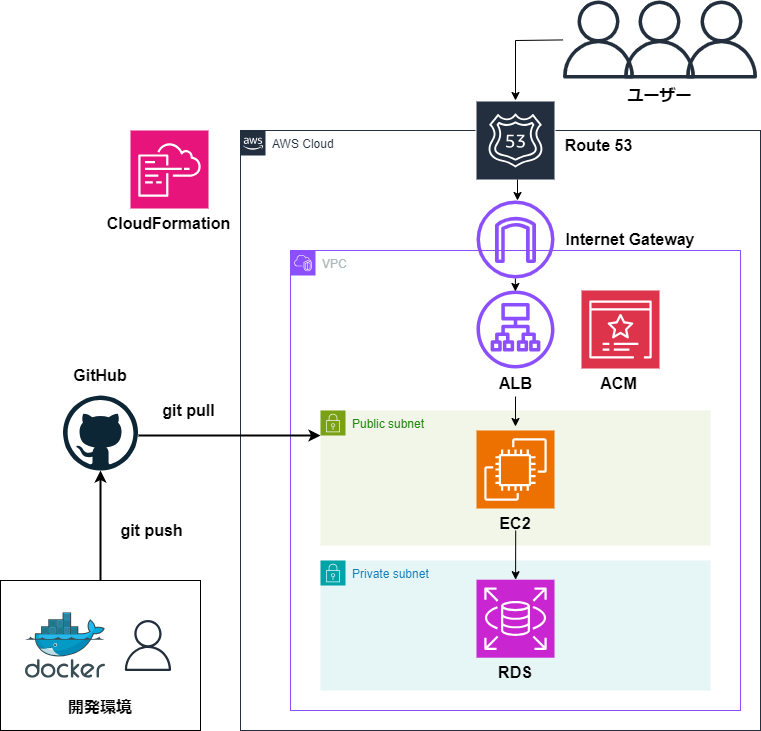

The diagram above was exported from draw.io. Its source (the exported page's mxGraphModel, read from the mxfile embedded in the PNG):
<mxGraphModel dx="1687" dy="1742" grid="1" gridSize="10" guides="1" tooltips="1" connect="1" arrows="1" fold="1" page="1" pageScale="1" pageWidth="1100" pageHeight="850" background="none" math="0" shadow="0">
  <root>
    <mxCell id="0" />
    <mxCell id="1" parent="0" />
    <mxCell id="bU3cXBvAo1TJFP_Xiqjj-13" value="" style="rounded=0;whiteSpace=wrap;html=1;strokeColor=default;" vertex="1" parent="1">
      <mxGeometry x="80" y="490" width="200" height="150" as="geometry" />
    </mxCell>
    <mxCell id="bU3cXBvAo1TJFP_Xiqjj-5" value="AWS Cloud" style="points=[[0,0],[0.25,0],[0.5,0],[0.75,0],[1,0],[1,0.25],[1,0.5],[1,0.75],[1,1],[0.75,1],[0.5,1],[0.25,1],[0,1],[0,0.75],[0,0.5],[0,0.25]];outlineConnect=0;gradientColor=none;html=1;whiteSpace=wrap;fontSize=12;fontStyle=0;container=1;pointerEvents=0;collapsible=0;recursiveResize=0;shape=mxgraph.aws4.group;grIcon=mxgraph.aws4.group_aws_cloud_alt;strokeColor=#232F3E;fillColor=none;verticalAlign=top;align=left;spacingLeft=30;fontColor=#232F3E;dashed=0;" vertex="1" parent="1">
      <mxGeometry x="320" y="40" width="520" height="600" as="geometry" />
    </mxCell>
    <mxCell id="bU3cXBvAo1TJFP_Xiqjj-24" value="" style="sketch=0;outlineConnect=0;fontColor=#232F3E;gradientColor=none;strokeColor=#ffffff;fillColor=#232F3E;dashed=0;verticalLabelPosition=middle;verticalAlign=bottom;align=center;html=1;whiteSpace=wrap;fontSize=10;fontStyle=1;spacing=3;shape=mxgraph.aws4.productIcon;prIcon=mxgraph.aws4.route_53;" vertex="1" parent="bU3cXBvAo1TJFP_Xiqjj-5">
      <mxGeometry x="235" y="-30" width="80" height="110" as="geometry" />
    </mxCell>
    <mxCell id="bU3cXBvAo1TJFP_Xiqjj-6" value="VPC" style="points=[[0,0],[0.25,0],[0.5,0],[0.75,0],[1,0],[1,0.25],[1,0.5],[1,0.75],[1,1],[0.75,1],[0.5,1],[0.25,1],[0,1],[0,0.75],[0,0.5],[0,0.25]];outlineConnect=0;gradientColor=none;html=1;whiteSpace=wrap;fontSize=12;fontStyle=0;container=1;pointerEvents=0;collapsible=0;recursiveResize=0;shape=mxgraph.aws4.group;grIcon=mxgraph.aws4.group_vpc2;strokeColor=#8C4FFF;fillColor=none;verticalAlign=top;align=left;spacingLeft=30;fontColor=#AAB7B8;dashed=0;" vertex="1" parent="bU3cXBvAo1TJFP_Xiqjj-5">
      <mxGeometry x="50" y="120" width="450" height="460" as="geometry" />
    </mxCell>
    <mxCell id="bU3cXBvAo1TJFP_Xiqjj-8" value="Public subnet" style="points=[[0,0],[0.25,0],[0.5,0],[0.75,0],[1,0],[1,0.25],[1,0.5],[1,0.75],[1,1],[0.75,1],[0.5,1],[0.25,1],[0,1],[0,0.75],[0,0.5],[0,0.25]];outlineConnect=0;gradientColor=none;html=1;whiteSpace=wrap;fontSize=12;fontStyle=0;container=1;pointerEvents=0;collapsible=0;recursiveResize=0;shape=mxgraph.aws4.group;grIcon=mxgraph.aws4.group_security_group;grStroke=0;strokeColor=#7AA116;fillColor=#F2F6E8;verticalAlign=top;align=left;spacingLeft=30;fontColor=#248814;dashed=0;" vertex="1" parent="bU3cXBvAo1TJFP_Xiqjj-6">
      <mxGeometry x="30" y="160" width="390" height="135" as="geometry" />
    </mxCell>
    <mxCell id="bU3cXBvAo1TJFP_Xiqjj-10" value="" style="sketch=0;points=[[0,0,0],[0.25,0,0],[0.5,0,0],[0.75,0,0],[1,0,0],[0,1,0],[0.25,1,0],[0.5,1,0],[0.75,1,0],[1,1,0],[0,0.25,0],[0,0.5,0],[0,0.75,0],[1,0.25,0],[1,0.5,0],[1,0.75,0]];outlineConnect=0;fontColor=#232F3E;fillColor=#ED7100;strokeColor=#ffffff;dashed=0;verticalLabelPosition=bottom;verticalAlign=top;align=center;html=1;fontSize=12;fontStyle=0;aspect=fixed;shape=mxgraph.aws4.resourceIcon;resIcon=mxgraph.aws4.ec2;" vertex="1" parent="bU3cXBvAo1TJFP_Xiqjj-8">
      <mxGeometry x="156" y="20" width="78" height="78" as="geometry" />
    </mxCell>
    <mxCell id="bU3cXBvAo1TJFP_Xiqjj-20" value="EC2" style="text;html=1;strokeColor=none;fillColor=none;align=center;verticalAlign=middle;whiteSpace=wrap;rounded=0;fontStyle=1;fontSize=16;" vertex="1" parent="bU3cXBvAo1TJFP_Xiqjj-8">
      <mxGeometry x="165" y="98" width="60" height="30" as="geometry" />
    </mxCell>
    <mxCell id="bU3cXBvAo1TJFP_Xiqjj-54" value="" style="endArrow=classic;html=1;rounded=0;" edge="1" parent="bU3cXBvAo1TJFP_Xiqjj-8">
      <mxGeometry width="50" height="50" relative="1" as="geometry">
        <mxPoint x="195" y="-14" as="sourcePoint" />
        <mxPoint x="195" y="16" as="targetPoint" />
        <Array as="points" />
      </mxGeometry>
    </mxCell>
    <mxCell id="bU3cXBvAo1TJFP_Xiqjj-9" value="Private subnet" style="points=[[0,0],[0.25,0],[0.5,0],[0.75,0],[1,0],[1,0.25],[1,0.5],[1,0.75],[1,1],[0.75,1],[0.5,1],[0.25,1],[0,1],[0,0.75],[0,0.5],[0,0.25]];outlineConnect=0;gradientColor=none;html=1;whiteSpace=wrap;fontSize=12;fontStyle=0;container=1;pointerEvents=0;collapsible=0;recursiveResize=0;shape=mxgraph.aws4.group;grIcon=mxgraph.aws4.group_security_group;grStroke=0;strokeColor=#00A4A6;fillColor=#E6F6F7;verticalAlign=top;align=left;spacingLeft=30;fontColor=#147EBA;dashed=0;" vertex="1" parent="bU3cXBvAo1TJFP_Xiqjj-6">
      <mxGeometry x="30" y="310" width="390" height="130" as="geometry" />
    </mxCell>
    <mxCell id="bU3cXBvAo1TJFP_Xiqjj-11" value="" style="sketch=0;points=[[0,0,0],[0.25,0,0],[0.5,0,0],[0.75,0,0],[1,0,0],[0,1,0],[0.25,1,0],[0.5,1,0],[0.75,1,0],[1,1,0],[0,0.25,0],[0,0.5,0],[0,0.75,0],[1,0.25,0],[1,0.5,0],[1,0.75,0]];outlineConnect=0;fontColor=#232F3E;fillColor=#C925D1;strokeColor=#ffffff;dashed=0;verticalLabelPosition=bottom;verticalAlign=top;align=center;html=1;fontSize=12;fontStyle=0;aspect=fixed;shape=mxgraph.aws4.resourceIcon;resIcon=mxgraph.aws4.rds;" vertex="1" parent="bU3cXBvAo1TJFP_Xiqjj-9">
      <mxGeometry x="156" y="19.21" width="78" height="78" as="geometry" />
    </mxCell>
    <mxCell id="bU3cXBvAo1TJFP_Xiqjj-21" value="RDS" style="text;html=1;strokeColor=none;fillColor=none;align=center;verticalAlign=middle;whiteSpace=wrap;rounded=0;fontStyle=1;fontSize=16;" vertex="1" parent="bU3cXBvAo1TJFP_Xiqjj-9">
      <mxGeometry x="165" y="97.21000000000004" width="60" height="30" as="geometry" />
    </mxCell>
    <mxCell id="bU3cXBvAo1TJFP_Xiqjj-34" value="" style="sketch=0;outlineConnect=0;fontColor=#232F3E;gradientColor=none;fillColor=#8C4FFF;strokeColor=none;dashed=0;verticalLabelPosition=bottom;verticalAlign=top;align=center;html=1;fontSize=12;fontStyle=0;aspect=fixed;pointerEvents=1;shape=mxgraph.aws4.application_load_balancer;" vertex="1" parent="bU3cXBvAo1TJFP_Xiqjj-6">
      <mxGeometry x="186" y="40" width="78" height="78" as="geometry" />
    </mxCell>
    <mxCell id="bU3cXBvAo1TJFP_Xiqjj-30" value="" style="sketch=0;points=[[0,0,0],[0.25,0,0],[0.5,0,0],[0.75,0,0],[1,0,0],[0,1,0],[0.25,1,0],[0.5,1,0],[0.75,1,0],[1,1,0],[0,0.25,0],[0,0.5,0],[0,0.75,0],[1,0.25,0],[1,0.5,0],[1,0.75,0]];outlineConnect=0;fontColor=#232F3E;fillColor=#DD344C;strokeColor=#ffffff;dashed=0;verticalLabelPosition=bottom;verticalAlign=top;align=center;html=1;fontSize=12;fontStyle=0;aspect=fixed;shape=mxgraph.aws4.resourceIcon;resIcon=mxgraph.aws4.certificate_manager_3;" vertex="1" parent="bU3cXBvAo1TJFP_Xiqjj-6">
      <mxGeometry x="291" y="40" width="78" height="78" as="geometry" />
    </mxCell>
    <mxCell id="bU3cXBvAo1TJFP_Xiqjj-31" value="ACM" style="text;html=1;strokeColor=none;fillColor=none;align=center;verticalAlign=middle;whiteSpace=wrap;rounded=0;fontStyle=1;fontSize=16;" vertex="1" parent="bU3cXBvAo1TJFP_Xiqjj-6">
      <mxGeometry x="290" y="118" width="77.1" height="30" as="geometry" />
    </mxCell>
    <mxCell id="bU3cXBvAo1TJFP_Xiqjj-35" value="ALB" style="text;html=1;strokeColor=none;fillColor=none;align=center;verticalAlign=middle;whiteSpace=wrap;rounded=0;fontStyle=1;fontSize=16;" vertex="1" parent="bU3cXBvAo1TJFP_Xiqjj-6">
      <mxGeometry x="186.89999999999998" y="118" width="77.1" height="30" as="geometry" />
    </mxCell>
    <mxCell id="bU3cXBvAo1TJFP_Xiqjj-55" value="" style="endArrow=classic;html=1;rounded=0;" edge="1" parent="bU3cXBvAo1TJFP_Xiqjj-6" target="bU3cXBvAo1TJFP_Xiqjj-11">
      <mxGeometry width="50" height="50" relative="1" as="geometry">
        <mxPoint x="225.21000000000004" y="280" as="sourcePoint" />
        <mxPoint x="225.21000000000004" y="310" as="targetPoint" />
        <Array as="points" />
      </mxGeometry>
    </mxCell>
    <mxCell id="bU3cXBvAo1TJFP_Xiqjj-25" value="Route 53" style="text;html=1;strokeColor=none;fillColor=none;align=center;verticalAlign=middle;whiteSpace=wrap;rounded=0;fontStyle=1;fontSize=16;" vertex="1" parent="bU3cXBvAo1TJFP_Xiqjj-5">
      <mxGeometry x="320" width="77.1" height="30" as="geometry" />
    </mxCell>
    <mxCell id="bU3cXBvAo1TJFP_Xiqjj-36" value="" style="sketch=0;outlineConnect=0;fontColor=#232F3E;gradientColor=none;fillColor=#8C4FFF;strokeColor=none;dashed=0;verticalLabelPosition=bottom;verticalAlign=top;align=center;html=1;fontSize=12;fontStyle=0;aspect=fixed;pointerEvents=1;shape=mxgraph.aws4.internet_gateway;" vertex="1" parent="bU3cXBvAo1TJFP_Xiqjj-5">
      <mxGeometry x="236" y="70" width="78" height="78" as="geometry" />
    </mxCell>
    <mxCell id="bU3cXBvAo1TJFP_Xiqjj-39" value="Internet Gateway" style="text;html=1;strokeColor=none;fillColor=none;align=center;verticalAlign=middle;whiteSpace=wrap;rounded=0;fontStyle=1;fontSize=16;" vertex="1" parent="bU3cXBvAo1TJFP_Xiqjj-5">
      <mxGeometry x="307" y="94" width="166" height="30" as="geometry" />
    </mxCell>
    <mxCell id="bU3cXBvAo1TJFP_Xiqjj-41" value="" style="endArrow=classic;html=1;rounded=0;" edge="1" parent="bU3cXBvAo1TJFP_Xiqjj-5">
      <mxGeometry width="50" height="50" relative="1" as="geometry">
        <mxPoint x="277" y="49" as="sourcePoint" />
        <mxPoint x="277" y="70" as="targetPoint" />
      </mxGeometry>
    </mxCell>
    <mxCell id="bU3cXBvAo1TJFP_Xiqjj-42" value="" style="endArrow=classic;html=1;rounded=0;" edge="1" parent="bU3cXBvAo1TJFP_Xiqjj-5" source="bU3cXBvAo1TJFP_Xiqjj-36">
      <mxGeometry width="50" height="50" relative="1" as="geometry">
        <mxPoint x="274.88" y="140" as="sourcePoint" />
        <mxPoint x="274.88" y="161" as="targetPoint" />
      </mxGeometry>
    </mxCell>
    <mxCell id="bU3cXBvAo1TJFP_Xiqjj-12" value="" style="image;sketch=0;aspect=fixed;html=1;points=[];align=center;fontSize=12;image=img/lib/mscae/Docker.svg;" vertex="1" parent="1">
      <mxGeometry x="105" y="522.21" width="80" height="65.59" as="geometry" />
    </mxCell>
    <mxCell id="bU3cXBvAo1TJFP_Xiqjj-14" value="" style="sketch=0;outlineConnect=0;fontColor=#232F3E;gradientColor=none;fillColor=#232F3D;strokeColor=none;dashed=0;verticalLabelPosition=bottom;verticalAlign=top;align=center;html=1;fontSize=12;fontStyle=0;aspect=fixed;pointerEvents=1;shape=mxgraph.aws4.user;" vertex="1" parent="1">
      <mxGeometry x="202" y="529.55" width="50.9" height="50.9" as="geometry" />
    </mxCell>
    <mxCell id="bU3cXBvAo1TJFP_Xiqjj-15" value="開発環境" style="text;html=1;strokeColor=none;fillColor=none;align=center;verticalAlign=middle;whiteSpace=wrap;rounded=0;fontSize=16;fontStyle=1" vertex="1" parent="1">
      <mxGeometry x="130" y="602" width="100" height="30" as="geometry" />
    </mxCell>
    <mxCell id="bU3cXBvAo1TJFP_Xiqjj-16" value="" style="dashed=0;outlineConnect=0;html=1;align=center;labelPosition=center;verticalLabelPosition=bottom;verticalAlign=top;shape=mxgraph.weblogos.github" vertex="1" parent="1">
      <mxGeometry x="142.5" y="305" width="75" height="75" as="geometry" />
    </mxCell>
    <mxCell id="bU3cXBvAo1TJFP_Xiqjj-17" value="" style="endArrow=classic;html=1;rounded=0;strokeWidth=2;" edge="1" parent="1">
      <mxGeometry width="50" height="50" relative="1" as="geometry">
        <mxPoint x="218" y="345" as="sourcePoint" />
        <mxPoint x="400" y="345" as="targetPoint" />
      </mxGeometry>
    </mxCell>
    <mxCell id="bU3cXBvAo1TJFP_Xiqjj-18" value="" style="endArrow=classic;html=1;rounded=0;strokeWidth=2;exitX=0.5;exitY=0;exitDx=0;exitDy=0;" edge="1" parent="1" source="bU3cXBvAo1TJFP_Xiqjj-13" target="bU3cXBvAo1TJFP_Xiqjj-16">
      <mxGeometry width="50" height="50" relative="1" as="geometry">
        <mxPoint x="142.5" y="490" as="sourcePoint" />
        <mxPoint x="180" y="380" as="targetPoint" />
      </mxGeometry>
    </mxCell>
    <mxCell id="bU3cXBvAo1TJFP_Xiqjj-19" value="GitHub" style="text;html=1;strokeColor=none;fillColor=none;align=center;verticalAlign=middle;whiteSpace=wrap;rounded=0;fontStyle=1;fontSize=16;" vertex="1" parent="1">
      <mxGeometry x="150" y="270" width="60" height="30" as="geometry" />
    </mxCell>
    <mxCell id="bU3cXBvAo1TJFP_Xiqjj-22" value="git push" style="text;html=1;strokeColor=none;fillColor=none;align=center;verticalAlign=middle;whiteSpace=wrap;rounded=0;fontStyle=1;fontSize=16;" vertex="1" parent="1">
      <mxGeometry x="192.9" y="425" width="77.1" height="30" as="geometry" />
    </mxCell>
    <mxCell id="bU3cXBvAo1TJFP_Xiqjj-23" value="git pull" style="text;html=1;strokeColor=none;fillColor=none;align=center;verticalAlign=middle;whiteSpace=wrap;rounded=0;fontStyle=1;fontSize=16;" vertex="1" parent="1">
      <mxGeometry x="230" y="305" width="77.1" height="30" as="geometry" />
    </mxCell>
    <mxCell id="bU3cXBvAo1TJFP_Xiqjj-28" value="CloudFormation" style="text;html=1;strokeColor=none;fillColor=none;align=center;verticalAlign=middle;whiteSpace=wrap;rounded=0;fontStyle=1;fontSize=16;" vertex="1" parent="1">
      <mxGeometry x="209.99999999999997" y="118" width="77.1" height="30" as="geometry" />
    </mxCell>
    <mxCell id="bU3cXBvAo1TJFP_Xiqjj-27" value="" style="sketch=0;points=[[0,0,0],[0.25,0,0],[0.5,0,0],[0.75,0,0],[1,0,0],[0,1,0],[0.25,1,0],[0.5,1,0],[0.75,1,0],[1,1,0],[0,0.25,0],[0,0.5,0],[0,0.75,0],[1,0.25,0],[1,0.5,0],[1,0.75,0]];points=[[0,0,0],[0.25,0,0],[0.5,0,0],[0.75,0,0],[1,0,0],[0,1,0],[0.25,1,0],[0.5,1,0],[0.75,1,0],[1,1,0],[0,0.25,0],[0,0.5,0],[0,0.75,0],[1,0.25,0],[1,0.5,0],[1,0.75,0]];outlineConnect=0;fontColor=#232F3E;fillColor=#E7157B;strokeColor=#ffffff;dashed=0;verticalLabelPosition=bottom;verticalAlign=top;align=center;html=1;fontSize=12;fontStyle=0;aspect=fixed;shape=mxgraph.aws4.resourceIcon;resIcon=mxgraph.aws4.cloudformation;" vertex="1" parent="1">
      <mxGeometry x="210" y="40" width="78" height="78" as="geometry" />
    </mxCell>
    <mxCell id="bU3cXBvAo1TJFP_Xiqjj-56" value="" style="sketch=0;outlineConnect=0;fontColor=#232F3E;gradientColor=none;fillColor=#232F3D;strokeColor=none;dashed=0;verticalLabelPosition=bottom;verticalAlign=top;align=center;html=1;fontSize=12;fontStyle=0;aspect=fixed;pointerEvents=1;shape=mxgraph.aws4.user;" vertex="1" parent="1">
      <mxGeometry x="639" y="-90" width="78" height="78" as="geometry" />
    </mxCell>
    <mxCell id="bU3cXBvAo1TJFP_Xiqjj-57" value="" style="sketch=0;outlineConnect=0;fontColor=#232F3E;gradientColor=none;fillColor=#232F3D;strokeColor=none;dashed=0;verticalLabelPosition=bottom;verticalAlign=top;align=center;html=1;fontSize=12;fontStyle=0;aspect=fixed;pointerEvents=1;shape=mxgraph.aws4.user;labelBackgroundColor=default;" vertex="1" parent="1">
      <mxGeometry x="700" y="-90" width="78" height="78" as="geometry" />
    </mxCell>
    <mxCell id="bU3cXBvAo1TJFP_Xiqjj-58" value="" style="sketch=0;outlineConnect=0;fontColor=#232F3E;gradientColor=none;fillColor=#232F3D;strokeColor=none;dashed=0;verticalLabelPosition=bottom;verticalAlign=top;align=center;html=1;fontSize=12;fontStyle=0;aspect=fixed;pointerEvents=1;shape=mxgraph.aws4.user;labelBackgroundColor=default;" vertex="1" parent="1">
      <mxGeometry x="762" y="-90" width="78" height="78" as="geometry" />
    </mxCell>
    <mxCell id="bU3cXBvAo1TJFP_Xiqjj-59" value="ユーザー" style="text;html=1;strokeColor=none;fillColor=none;align=center;verticalAlign=middle;whiteSpace=wrap;rounded=0;fontStyle=1;fontSize=16;" vertex="1" parent="1">
      <mxGeometry x="700.9" y="-10" width="77.1" height="30" as="geometry" />
    </mxCell>
    <mxCell id="bU3cXBvAo1TJFP_Xiqjj-60" value="" style="endArrow=classic;html=1;rounded=0;" edge="1" parent="1" source="bU3cXBvAo1TJFP_Xiqjj-56" target="bU3cXBvAo1TJFP_Xiqjj-24">
      <mxGeometry width="50" height="50" relative="1" as="geometry">
        <mxPoint x="370" y="310" as="sourcePoint" />
        <mxPoint x="420" y="260" as="targetPoint" />
        <Array as="points">
          <mxPoint x="595" y="-50" />
        </Array>
      </mxGeometry>
    </mxCell>
  </root>
</mxGraphModel>